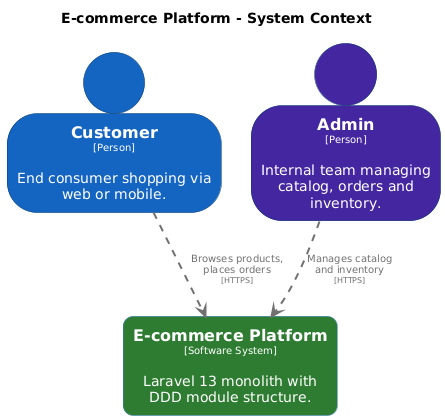

The diagram above was rendered by PlantUML. Its source (embedded in the PNG):
@startuml
set separator none
title E-commerce Platform - System Context

top to bottom direction
skinparam ranksep 60
skinparam nodesep 30

skinparam {
  arrowFontSize 10
  defaultTextAlignment center
  wrapWidth 200
  maxMessageSize 100
}

hide stereotype

skinparam person<<Admin>> {
  BackgroundColor #4527a0
  FontColor #ffffff
  BorderColor #073b6f
  shadowing false
}
skinparam person<<Customer>> {
  BackgroundColor #1565c0
  FontColor #ffffff
  BorderColor #073b6f
  shadowing false
}
skinparam rectangle<<EcommercePlatform>> {
  BackgroundColor #2e7d32
  FontColor #ffffff
  BorderColor #3c7fc0
  roundCorner 20
  shadowing false
}

person "==Customer\n<size:10>[Person]</size>\n\nEnd consumer shopping via web or mobile." <<Customer>> as Customer
person "==Admin\n<size:10>[Person]</size>\n\nInternal team managing catalog, orders and inventory." <<Admin>> as Admin
rectangle "==E-commerce Platform\n<size:10>[Software System]</size>\n\nLaravel 13 monolith with DDD module structure." <<EcommercePlatform>> as EcommercePlatform

Customer .[#707070,thickness=2].> EcommercePlatform : "<color:#707070>Browses products, places orders\n<color:#707070><size:8>[HTTPS]</size>"
Admin .[#707070,thickness=2].> EcommercePlatform : "<color:#707070>Manages catalog and inventory\n<color:#707070><size:8>[HTTPS]</size>"
@enduml